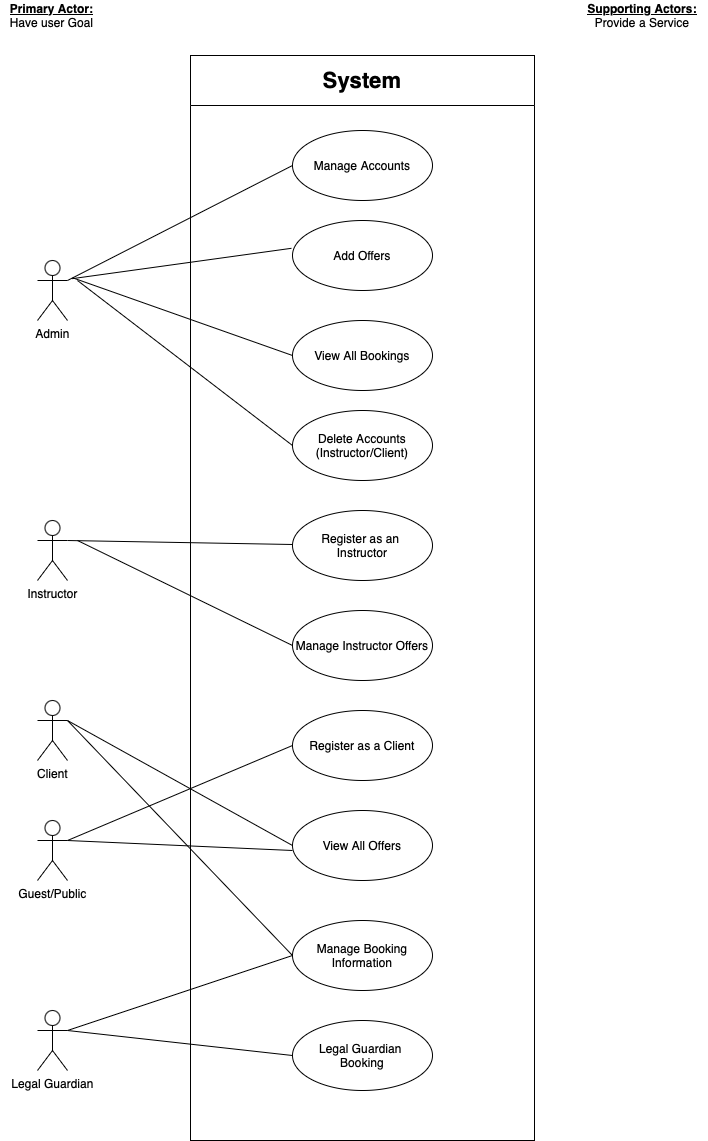

The diagram above was exported from draw.io. Its source (the exported page's mxGraphModel, read from the mxfile embedded in the PNG):
<mxGraphModel dx="1577" dy="848" grid="1" gridSize="10" guides="1" tooltips="1" connect="1" arrows="1" fold="1" page="1" pageScale="1" pageWidth="1400" pageHeight="1000" math="0" shadow="0">
  <root>
    <mxCell id="WIyWlLk6GJQsqaUBKTNV-0" />
    <mxCell id="WIyWlLk6GJQsqaUBKTNV-1" parent="WIyWlLk6GJQsqaUBKTNV-0" />
    <mxCell id="mQmrwtkZe6jk-D40ziMX-0" value="&lt;font style=&quot;font-size: 22px;&quot;&gt;System&lt;/font&gt;" style="swimlane;whiteSpace=wrap;html=1;startSize=50;" vertex="1" parent="WIyWlLk6GJQsqaUBKTNV-1">
      <mxGeometry x="523" y="155" width="344" height="1085" as="geometry" />
    </mxCell>
    <mxCell id="mQmrwtkZe6jk-D40ziMX-4" value="Manage Accounts" style="ellipse;whiteSpace=wrap;html=1;" vertex="1" parent="mQmrwtkZe6jk-D40ziMX-0">
      <mxGeometry x="102" y="75" width="140" height="70" as="geometry" />
    </mxCell>
    <mxCell id="mQmrwtkZe6jk-D40ziMX-5" value="Add Offers" style="ellipse;whiteSpace=wrap;html=1;" vertex="1" parent="mQmrwtkZe6jk-D40ziMX-0">
      <mxGeometry x="102" y="165" width="140" height="70" as="geometry" />
    </mxCell>
    <mxCell id="mQmrwtkZe6jk-D40ziMX-7" value="View All Bookings" style="ellipse;whiteSpace=wrap;html=1;" vertex="1" parent="mQmrwtkZe6jk-D40ziMX-0">
      <mxGeometry x="102" y="265" width="140" height="70" as="geometry" />
    </mxCell>
    <mxCell id="mQmrwtkZe6jk-D40ziMX-8" value="Delete Accounts&lt;div&gt;(Instructor/Client)&lt;/div&gt;" style="ellipse;whiteSpace=wrap;html=1;" vertex="1" parent="mQmrwtkZe6jk-D40ziMX-0">
      <mxGeometry x="102" y="355" width="140" height="70" as="geometry" />
    </mxCell>
    <mxCell id="mQmrwtkZe6jk-D40ziMX-10" value="Manage Instructor Offers" style="ellipse;whiteSpace=wrap;html=1;strokeColor=default;align=center;verticalAlign=middle;fontFamily=Helvetica;fontSize=12;fontColor=default;fillColor=default;" vertex="1" parent="mQmrwtkZe6jk-D40ziMX-0">
      <mxGeometry x="102" y="555" width="140" height="70" as="geometry" />
    </mxCell>
    <mxCell id="mQmrwtkZe6jk-D40ziMX-9" value="Register as an&amp;nbsp;&lt;div&gt;Instructor&lt;/div&gt;" style="ellipse;whiteSpace=wrap;html=1;" vertex="1" parent="mQmrwtkZe6jk-D40ziMX-0">
      <mxGeometry x="102" y="455" width="140" height="70" as="geometry" />
    </mxCell>
    <mxCell id="mQmrwtkZe6jk-D40ziMX-11" value="Register as a Client" style="ellipse;whiteSpace=wrap;html=1;" vertex="1" parent="mQmrwtkZe6jk-D40ziMX-0">
      <mxGeometry x="102" y="655" width="140" height="70" as="geometry" />
    </mxCell>
    <mxCell id="mQmrwtkZe6jk-D40ziMX-22" value="" style="endArrow=none;html=1;rounded=0;entryX=-0.007;entryY=0.397;entryDx=0;entryDy=0;entryPerimeter=0;" edge="1" parent="mQmrwtkZe6jk-D40ziMX-0" target="mQmrwtkZe6jk-D40ziMX-5">
      <mxGeometry width="50" height="50" relative="1" as="geometry">
        <mxPoint x="-118.51" y="223.19" as="sourcePoint" />
        <mxPoint x="102.00253070120628" y="176.80402129641192" as="targetPoint" />
      </mxGeometry>
    </mxCell>
    <mxCell id="mQmrwtkZe6jk-D40ziMX-23" value="" style="endArrow=none;html=1;rounded=0;entryX=0;entryY=0.5;entryDx=0;entryDy=0;" edge="1" parent="mQmrwtkZe6jk-D40ziMX-0" target="mQmrwtkZe6jk-D40ziMX-7">
      <mxGeometry width="50" height="50" relative="1" as="geometry">
        <mxPoint x="-118.01" y="222.25" as="sourcePoint" />
        <mxPoint x="101.9966316380321" y="177.74867367239358" as="targetPoint" />
      </mxGeometry>
    </mxCell>
    <mxCell id="mQmrwtkZe6jk-D40ziMX-24" value="" style="endArrow=none;html=1;rounded=0;entryX=0;entryY=0.5;entryDx=0;entryDy=0;" edge="1" parent="mQmrwtkZe6jk-D40ziMX-0" target="mQmrwtkZe6jk-D40ziMX-8">
      <mxGeometry width="50" height="50" relative="1" as="geometry">
        <mxPoint x="-113" y="225" as="sourcePoint" />
        <mxPoint x="47" y="305" as="targetPoint" />
      </mxGeometry>
    </mxCell>
    <mxCell id="mQmrwtkZe6jk-D40ziMX-32" value="View All Offers" style="ellipse;whiteSpace=wrap;html=1;" vertex="1" parent="mQmrwtkZe6jk-D40ziMX-0">
      <mxGeometry x="102" y="755" width="140" height="70" as="geometry" />
    </mxCell>
    <mxCell id="mQmrwtkZe6jk-D40ziMX-35" value="Manage Booking Information" style="ellipse;whiteSpace=wrap;html=1;" vertex="1" parent="mQmrwtkZe6jk-D40ziMX-0">
      <mxGeometry x="102" y="865" width="140" height="70" as="geometry" />
    </mxCell>
    <mxCell id="mQmrwtkZe6jk-D40ziMX-36" value="Legal Guardian&amp;nbsp;&lt;div&gt;Booking&lt;/div&gt;" style="ellipse;whiteSpace=wrap;html=1;" vertex="1" parent="mQmrwtkZe6jk-D40ziMX-0">
      <mxGeometry x="102" y="965" width="140" height="70" as="geometry" />
    </mxCell>
    <mxCell id="mQmrwtkZe6jk-D40ziMX-2" value="Admin" style="shape=umlActor;verticalLabelPosition=bottom;verticalAlign=top;html=1;outlineConnect=0;" vertex="1" parent="WIyWlLk6GJQsqaUBKTNV-1">
      <mxGeometry x="370" y="360" width="30" height="60" as="geometry" />
    </mxCell>
    <mxCell id="mQmrwtkZe6jk-D40ziMX-12" value="Instructor" style="shape=umlActor;verticalLabelPosition=bottom;verticalAlign=top;html=1;outlineConnect=0;" vertex="1" parent="WIyWlLk6GJQsqaUBKTNV-1">
      <mxGeometry x="370" y="620" width="30" height="60" as="geometry" />
    </mxCell>
    <mxCell id="mQmrwtkZe6jk-D40ziMX-20" value="" style="endArrow=none;html=1;rounded=0;" edge="1" parent="WIyWlLk6GJQsqaUBKTNV-1" target="mQmrwtkZe6jk-D40ziMX-9">
      <mxGeometry width="50" height="50" relative="1" as="geometry">
        <mxPoint x="400" y="640" as="sourcePoint" />
        <mxPoint x="450" y="590" as="targetPoint" />
      </mxGeometry>
    </mxCell>
    <mxCell id="mQmrwtkZe6jk-D40ziMX-21" value="" style="endArrow=none;html=1;rounded=0;entryX=0;entryY=0.5;entryDx=0;entryDy=0;" edge="1" parent="WIyWlLk6GJQsqaUBKTNV-1" target="mQmrwtkZe6jk-D40ziMX-4">
      <mxGeometry width="50" height="50" relative="1" as="geometry">
        <mxPoint x="400" y="380" as="sourcePoint" />
        <mxPoint x="450" y="330" as="targetPoint" />
      </mxGeometry>
    </mxCell>
    <mxCell id="mQmrwtkZe6jk-D40ziMX-26" value="Client" style="shape=umlActor;verticalLabelPosition=bottom;verticalAlign=top;html=1;outlineConnect=0;" vertex="1" parent="WIyWlLk6GJQsqaUBKTNV-1">
      <mxGeometry x="370" y="800" width="30" height="60" as="geometry" />
    </mxCell>
    <mxCell id="mQmrwtkZe6jk-D40ziMX-30" value="" style="endArrow=none;html=1;rounded=0;entryX=0;entryY=0.5;entryDx=0;entryDy=0;strokeColor=default;align=center;verticalAlign=middle;fontFamily=Helvetica;fontSize=11;fontColor=default;labelBackgroundColor=default;" edge="1" parent="WIyWlLk6GJQsqaUBKTNV-1" target="mQmrwtkZe6jk-D40ziMX-10">
      <mxGeometry width="50" height="50" relative="1" as="geometry">
        <mxPoint x="410" y="640" as="sourcePoint" />
        <mxPoint x="635" y="664" as="targetPoint" />
      </mxGeometry>
    </mxCell>
    <mxCell id="mQmrwtkZe6jk-D40ziMX-31" value="" style="endArrow=none;html=1;rounded=0;strokeColor=default;align=center;verticalAlign=middle;fontFamily=Helvetica;fontSize=11;fontColor=default;labelBackgroundColor=default;entryX=0;entryY=0.5;entryDx=0;entryDy=0;" edge="1" parent="WIyWlLk6GJQsqaUBKTNV-1" target="mQmrwtkZe6jk-D40ziMX-32">
      <mxGeometry width="50" height="50" relative="1" as="geometry">
        <mxPoint x="400" y="820" as="sourcePoint" />
        <mxPoint x="620" y="840" as="targetPoint" />
      </mxGeometry>
    </mxCell>
    <mxCell id="mQmrwtkZe6jk-D40ziMX-33" value="Guest/Public" style="shape=umlActor;verticalLabelPosition=bottom;verticalAlign=top;html=1;outlineConnect=0;" vertex="1" parent="WIyWlLk6GJQsqaUBKTNV-1">
      <mxGeometry x="370" y="920" width="30" height="60" as="geometry" />
    </mxCell>
    <mxCell id="mQmrwtkZe6jk-D40ziMX-34" value="" style="endArrow=none;html=1;rounded=0;strokeColor=default;align=center;verticalAlign=middle;fontFamily=Helvetica;fontSize=11;fontColor=default;labelBackgroundColor=default;entryX=0;entryY=0.5;entryDx=0;entryDy=0;" edge="1" parent="WIyWlLk6GJQsqaUBKTNV-1" target="mQmrwtkZe6jk-D40ziMX-11">
      <mxGeometry width="50" height="50" relative="1" as="geometry">
        <mxPoint x="400" y="940" as="sourcePoint" />
        <mxPoint x="625" y="965" as="targetPoint" />
      </mxGeometry>
    </mxCell>
    <mxCell id="mQmrwtkZe6jk-D40ziMX-38" value="Legal Guardian" style="shape=umlActor;verticalLabelPosition=bottom;verticalAlign=top;html=1;outlineConnect=0;" vertex="1" parent="WIyWlLk6GJQsqaUBKTNV-1">
      <mxGeometry x="370" y="1110" width="30" height="60" as="geometry" />
    </mxCell>
    <mxCell id="mQmrwtkZe6jk-D40ziMX-39" value="" style="endArrow=none;html=1;rounded=0;strokeColor=default;align=center;verticalAlign=middle;fontFamily=Helvetica;fontSize=11;fontColor=default;labelBackgroundColor=default;entryX=0;entryY=0.5;entryDx=0;entryDy=0;" edge="1" parent="WIyWlLk6GJQsqaUBKTNV-1">
      <mxGeometry width="50" height="50" relative="1" as="geometry">
        <mxPoint x="400" y="820" as="sourcePoint" />
        <mxPoint x="625" y="1055" as="targetPoint" />
      </mxGeometry>
    </mxCell>
    <mxCell id="mQmrwtkZe6jk-D40ziMX-40" value="" style="endArrow=none;html=1;rounded=0;strokeColor=default;align=center;verticalAlign=middle;fontFamily=Helvetica;fontSize=11;fontColor=default;labelBackgroundColor=default;entryX=0;entryY=0.5;entryDx=0;entryDy=0;" edge="1" parent="WIyWlLk6GJQsqaUBKTNV-1">
      <mxGeometry width="50" height="50" relative="1" as="geometry">
        <mxPoint x="400" y="940" as="sourcePoint" />
        <mxPoint x="625" y="950" as="targetPoint" />
      </mxGeometry>
    </mxCell>
    <mxCell id="mQmrwtkZe6jk-D40ziMX-41" value="" style="endArrow=none;html=1;rounded=0;strokeColor=default;align=center;verticalAlign=middle;fontFamily=Helvetica;fontSize=11;fontColor=default;labelBackgroundColor=default;entryX=0;entryY=0.5;entryDx=0;entryDy=0;" edge="1" parent="WIyWlLk6GJQsqaUBKTNV-1" target="mQmrwtkZe6jk-D40ziMX-35">
      <mxGeometry width="50" height="50" relative="1" as="geometry">
        <mxPoint x="400" y="1130" as="sourcePoint" />
        <mxPoint x="625" y="1140" as="targetPoint" />
      </mxGeometry>
    </mxCell>
    <mxCell id="mQmrwtkZe6jk-D40ziMX-42" value="" style="endArrow=none;html=1;rounded=0;strokeColor=default;align=center;verticalAlign=middle;fontFamily=Helvetica;fontSize=11;fontColor=default;labelBackgroundColor=default;" edge="1" parent="WIyWlLk6GJQsqaUBKTNV-1">
      <mxGeometry width="50" height="50" relative="1" as="geometry">
        <mxPoint x="400" y="1130" as="sourcePoint" />
        <mxPoint x="625" y="1155" as="targetPoint" />
      </mxGeometry>
    </mxCell>
    <mxCell id="mQmrwtkZe6jk-D40ziMX-43" value="&lt;b&gt;&lt;u&gt;Primary Actor: &lt;/u&gt;&lt;/b&gt;Have user Goal" style="text;html=1;align=center;verticalAlign=middle;whiteSpace=wrap;rounded=0;" vertex="1" parent="WIyWlLk6GJQsqaUBKTNV-1">
      <mxGeometry x="332.5" y="100" width="105" height="30" as="geometry" />
    </mxCell>
    <mxCell id="mQmrwtkZe6jk-D40ziMX-44" value="&lt;u style=&quot;font-weight: bold;&quot;&gt;Supporting Actors: &lt;/u&gt;Provide a Service" style="text;html=1;align=center;verticalAlign=middle;whiteSpace=wrap;rounded=0;" vertex="1" parent="WIyWlLk6GJQsqaUBKTNV-1">
      <mxGeometry x="910" y="100" width="130" height="30" as="geometry" />
    </mxCell>
  </root>
</mxGraphModel>